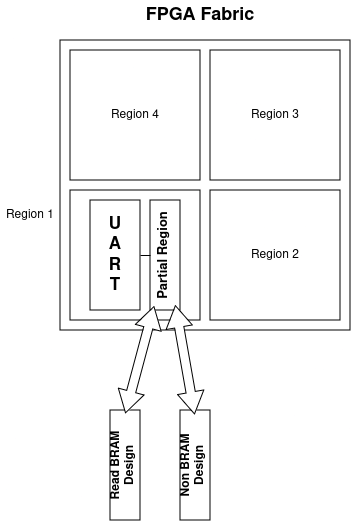

The diagram above was exported from draw.io. Its source (the exported page's mxGraphModel, read from the mxfile embedded in the PNG):
<mxGraphModel dx="939" dy="558" grid="1" gridSize="10" guides="1" tooltips="1" connect="1" arrows="1" fold="1" page="1" pageScale="1" pageWidth="850" pageHeight="1100" math="0" shadow="0">
  <root>
    <mxCell id="0" />
    <mxCell id="1" parent="0" />
    <mxCell id="sTLxgAZabhj0vwKJI2fr-1" value="" style="whiteSpace=wrap;html=1;aspect=fixed;" vertex="1" parent="1">
      <mxGeometry x="170" y="120" width="290" height="290" as="geometry" />
    </mxCell>
    <mxCell id="sTLxgAZabhj0vwKJI2fr-2" value="&lt;b&gt;&lt;font style=&quot;font-size: 18px;&quot;&gt;FPGA Fabric&lt;/font&gt;&lt;/b&gt;" style="text;html=1;align=center;verticalAlign=middle;whiteSpace=wrap;rounded=0;" vertex="1" parent="1">
      <mxGeometry x="250" y="80" width="120" height="30" as="geometry" />
    </mxCell>
    <mxCell id="sTLxgAZabhj0vwKJI2fr-4" value="" style="whiteSpace=wrap;html=1;aspect=fixed;" vertex="1" parent="1">
      <mxGeometry x="180" y="270" width="130" height="130" as="geometry" />
    </mxCell>
    <mxCell id="sTLxgAZabhj0vwKJI2fr-5" value="Region 2" style="whiteSpace=wrap;html=1;aspect=fixed;" vertex="1" parent="1">
      <mxGeometry x="320" y="270" width="130" height="130" as="geometry" />
    </mxCell>
    <mxCell id="sTLxgAZabhj0vwKJI2fr-6" value="Region 3" style="whiteSpace=wrap;html=1;aspect=fixed;" vertex="1" parent="1">
      <mxGeometry x="320" y="130" width="130" height="130" as="geometry" />
    </mxCell>
    <mxCell id="sTLxgAZabhj0vwKJI2fr-7" value="Region 4" style="whiteSpace=wrap;html=1;aspect=fixed;" vertex="1" parent="1">
      <mxGeometry x="180" y="130" width="130" height="130" as="geometry" />
    </mxCell>
    <mxCell id="sTLxgAZabhj0vwKJI2fr-8" value="Region 1 " style="text;html=1;align=center;verticalAlign=middle;whiteSpace=wrap;rounded=0;" vertex="1" parent="1">
      <mxGeometry x="110" y="280" width="60" height="30" as="geometry" />
    </mxCell>
    <mxCell id="sTLxgAZabhj0vwKJI2fr-10" value="&lt;div style=&quot;font-size: 17px;&quot;&gt;&lt;font style=&quot;font-size: 17px;&quot;&gt;&lt;b&gt;U&lt;/b&gt;&lt;/font&gt;&lt;/div&gt;&lt;div style=&quot;font-size: 17px;&quot;&gt;&lt;font style=&quot;font-size: 17px;&quot;&gt;&lt;b&gt;A&lt;/b&gt;&lt;/font&gt;&lt;/div&gt;&lt;div style=&quot;font-size: 17px;&quot;&gt;&lt;font style=&quot;font-size: 17px;&quot;&gt;&lt;b&gt;R&lt;/b&gt;&lt;/font&gt;&lt;/div&gt;&lt;div style=&quot;font-size: 17px;&quot;&gt;&lt;font style=&quot;font-size: 17px;&quot;&gt;&lt;b&gt;&lt;font style=&quot;font-size: 17px;&quot;&gt;T&lt;/font&gt;&lt;br&gt;&lt;/b&gt;&lt;/font&gt;&lt;/div&gt;" style="rounded=0;whiteSpace=wrap;html=1;" vertex="1" parent="1">
      <mxGeometry x="200" y="280" width="50" height="110" as="geometry" />
    </mxCell>
    <mxCell id="sTLxgAZabhj0vwKJI2fr-11" value="&lt;b&gt;&lt;font style=&quot;font-size: 13px;&quot;&gt;Partial Region&lt;/font&gt;&lt;/b&gt;" style="rounded=0;whiteSpace=wrap;html=1;textDirection=vertical-rl;rotation=-180;" vertex="1" parent="1">
      <mxGeometry x="260" y="280" width="30" height="110" as="geometry" />
    </mxCell>
    <mxCell id="sTLxgAZabhj0vwKJI2fr-12" value="" style="endArrow=none;html=1;rounded=0;entryX=1;entryY=0.5;entryDx=0;entryDy=0;exitX=1;exitY=0.5;exitDx=0;exitDy=0;" edge="1" parent="1" source="sTLxgAZabhj0vwKJI2fr-10" target="sTLxgAZabhj0vwKJI2fr-11">
      <mxGeometry width="50" height="50" relative="1" as="geometry">
        <mxPoint x="340" y="490" as="sourcePoint" />
        <mxPoint x="390" y="440" as="targetPoint" />
      </mxGeometry>
    </mxCell>
    <mxCell id="sTLxgAZabhj0vwKJI2fr-14" value="&lt;b&gt;Read BRAM Design&lt;br&gt;&lt;/b&gt;" style="rounded=0;whiteSpace=wrap;html=1;textDirection=vertical-rl;rotation=-180;" vertex="1" parent="1">
      <mxGeometry x="220" y="490" width="30" height="110" as="geometry" />
    </mxCell>
    <mxCell id="sTLxgAZabhj0vwKJI2fr-15" value="&lt;b&gt;Non BRAM Design&lt;br&gt;&lt;/b&gt;" style="rounded=0;whiteSpace=wrap;html=1;textDirection=vertical-rl;rotation=-180;" vertex="1" parent="1">
      <mxGeometry x="290" y="490" width="30" height="110" as="geometry" />
    </mxCell>
    <mxCell id="sTLxgAZabhj0vwKJI2fr-18" value="" style="html=1;shadow=0;dashed=0;align=center;verticalAlign=middle;shape=mxgraph.arrows2.twoWayArrow;dy=0.65;dx=22;rotation=-75;" vertex="1" parent="1">
      <mxGeometry x="194.65" y="426.42" width="110" height="26.62" as="geometry" />
    </mxCell>
    <mxCell id="sTLxgAZabhj0vwKJI2fr-19" value="" style="html=1;shadow=0;dashed=0;align=center;verticalAlign=middle;shape=mxgraph.arrows2.twoWayArrow;dy=0.65;dx=22;rotation=-100;" vertex="1" parent="1">
      <mxGeometry x="240" y="426.42" width="110" height="26.62" as="geometry" />
    </mxCell>
  </root>
</mxGraphModel>